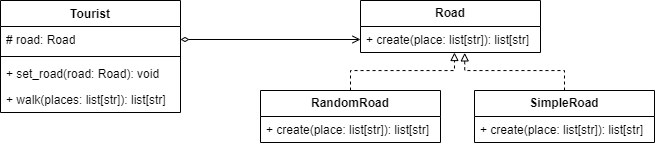

The diagram above was exported from draw.io. Its source (the exported page's mxGraphModel, read from the mxfile embedded in the PNG):
<mxGraphModel dx="934" dy="525" grid="1" gridSize="10" guides="1" tooltips="1" connect="1" arrows="1" fold="1" page="1" pageScale="1" pageWidth="827" pageHeight="1169" math="0" shadow="0">
  <root>
    <mxCell id="0" />
    <mxCell id="1" parent="0" />
    <mxCell id="1mSPCCpFz00loc7z1PLw-1" value="&lt;b&gt;Road&lt;/b&gt;" style="swimlane;fontStyle=0;childLayout=stackLayout;horizontal=1;startSize=26;fillColor=none;horizontalStack=0;resizeParent=1;resizeParentMax=0;resizeLast=0;collapsible=1;marginBottom=0;whiteSpace=wrap;html=1;" vertex="1" parent="1">
      <mxGeometry x="520" y="40" width="180" height="52" as="geometry" />
    </mxCell>
    <mxCell id="1mSPCCpFz00loc7z1PLw-2" value="+ create(place: list[str]): list[str]" style="text;strokeColor=none;fillColor=none;align=left;verticalAlign=top;spacingLeft=4;spacingRight=4;overflow=hidden;rotatable=0;points=[[0,0.5],[1,0.5]];portConstraint=eastwest;whiteSpace=wrap;html=1;" vertex="1" parent="1mSPCCpFz00loc7z1PLw-1">
      <mxGeometry y="26" width="180" height="26" as="geometry" />
    </mxCell>
    <mxCell id="1mSPCCpFz00loc7z1PLw-5" value="&lt;b&gt;RandomRoad&lt;/b&gt;" style="swimlane;fontStyle=0;childLayout=stackLayout;horizontal=1;startSize=26;fillColor=none;horizontalStack=0;resizeParent=1;resizeParentMax=0;resizeLast=0;collapsible=1;marginBottom=0;whiteSpace=wrap;html=1;" vertex="1" parent="1">
      <mxGeometry x="420" y="130" width="180" height="52" as="geometry" />
    </mxCell>
    <mxCell id="1mSPCCpFz00loc7z1PLw-6" value="+ create(place: list[str]): list[str]" style="text;strokeColor=none;fillColor=none;align=left;verticalAlign=top;spacingLeft=4;spacingRight=4;overflow=hidden;rotatable=0;points=[[0,0.5],[1,0.5]];portConstraint=eastwest;whiteSpace=wrap;html=1;" vertex="1" parent="1mSPCCpFz00loc7z1PLw-5">
      <mxGeometry y="26" width="180" height="26" as="geometry" />
    </mxCell>
    <mxCell id="1mSPCCpFz00loc7z1PLw-7" value="&lt;b&gt;SimpleRoad&lt;/b&gt;" style="swimlane;fontStyle=0;childLayout=stackLayout;horizontal=1;startSize=26;fillColor=none;horizontalStack=0;resizeParent=1;resizeParentMax=0;resizeLast=0;collapsible=1;marginBottom=0;whiteSpace=wrap;html=1;" vertex="1" parent="1">
      <mxGeometry x="634" y="130" width="180" height="52" as="geometry" />
    </mxCell>
    <mxCell id="1mSPCCpFz00loc7z1PLw-8" value="+ create(place: list[str]): list[str]" style="text;strokeColor=none;fillColor=none;align=left;verticalAlign=top;spacingLeft=4;spacingRight=4;overflow=hidden;rotatable=0;points=[[0,0.5],[1,0.5]];portConstraint=eastwest;whiteSpace=wrap;html=1;" vertex="1" parent="1mSPCCpFz00loc7z1PLw-7">
      <mxGeometry y="26" width="180" height="26" as="geometry" />
    </mxCell>
    <mxCell id="1mSPCCpFz00loc7z1PLw-9" style="edgeStyle=orthogonalEdgeStyle;rounded=0;orthogonalLoop=1;jettySize=auto;html=1;exitX=0.5;exitY=0;exitDx=0;exitDy=0;entryX=0.522;entryY=1;entryDx=0;entryDy=0;entryPerimeter=0;dashed=1;endArrow=block;endFill=0;" edge="1" parent="1" source="1mSPCCpFz00loc7z1PLw-5" target="1mSPCCpFz00loc7z1PLw-2">
      <mxGeometry relative="1" as="geometry" />
    </mxCell>
    <mxCell id="1mSPCCpFz00loc7z1PLw-10" style="edgeStyle=orthogonalEdgeStyle;rounded=0;orthogonalLoop=1;jettySize=auto;html=1;exitX=0.5;exitY=0;exitDx=0;exitDy=0;entryX=0.579;entryY=1.015;entryDx=0;entryDy=0;entryPerimeter=0;dashed=1;endArrow=block;endFill=0;" edge="1" parent="1" source="1mSPCCpFz00loc7z1PLw-7" target="1mSPCCpFz00loc7z1PLw-2">
      <mxGeometry relative="1" as="geometry" />
    </mxCell>
    <mxCell id="1mSPCCpFz00loc7z1PLw-11" value="Tourist" style="swimlane;fontStyle=1;align=center;verticalAlign=top;childLayout=stackLayout;horizontal=1;startSize=26;horizontalStack=0;resizeParent=1;resizeParentMax=0;resizeLast=0;collapsible=1;marginBottom=0;whiteSpace=wrap;html=1;" vertex="1" parent="1">
      <mxGeometry x="160" y="40" width="180" height="112" as="geometry" />
    </mxCell>
    <mxCell id="1mSPCCpFz00loc7z1PLw-12" value="# road: Road" style="text;strokeColor=none;fillColor=none;align=left;verticalAlign=top;spacingLeft=4;spacingRight=4;overflow=hidden;rotatable=0;points=[[0,0.5],[1,0.5]];portConstraint=eastwest;whiteSpace=wrap;html=1;" vertex="1" parent="1mSPCCpFz00loc7z1PLw-11">
      <mxGeometry y="26" width="180" height="26" as="geometry" />
    </mxCell>
    <mxCell id="1mSPCCpFz00loc7z1PLw-13" value="" style="line;strokeWidth=1;fillColor=none;align=left;verticalAlign=middle;spacingTop=-1;spacingLeft=3;spacingRight=3;rotatable=0;labelPosition=right;points=[];portConstraint=eastwest;strokeColor=inherit;" vertex="1" parent="1mSPCCpFz00loc7z1PLw-11">
      <mxGeometry y="52" width="180" height="8" as="geometry" />
    </mxCell>
    <mxCell id="1mSPCCpFz00loc7z1PLw-14" value="+ set_road(road: Road): void" style="text;strokeColor=none;fillColor=none;align=left;verticalAlign=top;spacingLeft=4;spacingRight=4;overflow=hidden;rotatable=0;points=[[0,0.5],[1,0.5]];portConstraint=eastwest;whiteSpace=wrap;html=1;" vertex="1" parent="1mSPCCpFz00loc7z1PLw-11">
      <mxGeometry y="60" width="180" height="26" as="geometry" />
    </mxCell>
    <mxCell id="1mSPCCpFz00loc7z1PLw-15" value="+ walk(places: list[str]): list[str]" style="text;strokeColor=none;fillColor=none;align=left;verticalAlign=top;spacingLeft=4;spacingRight=4;overflow=hidden;rotatable=0;points=[[0,0.5],[1,0.5]];portConstraint=eastwest;whiteSpace=wrap;html=1;" vertex="1" parent="1mSPCCpFz00loc7z1PLw-11">
      <mxGeometry y="86" width="180" height="26" as="geometry" />
    </mxCell>
    <mxCell id="1mSPCCpFz00loc7z1PLw-16" style="edgeStyle=orthogonalEdgeStyle;rounded=0;orthogonalLoop=1;jettySize=auto;html=1;exitX=1;exitY=0.5;exitDx=0;exitDy=0;entryX=0;entryY=0.5;entryDx=0;entryDy=0;startArrow=diamondThin;startFill=0;endArrow=open;endFill=0;" edge="1" parent="1" source="1mSPCCpFz00loc7z1PLw-12" target="1mSPCCpFz00loc7z1PLw-2">
      <mxGeometry relative="1" as="geometry" />
    </mxCell>
  </root>
</mxGraphModel>